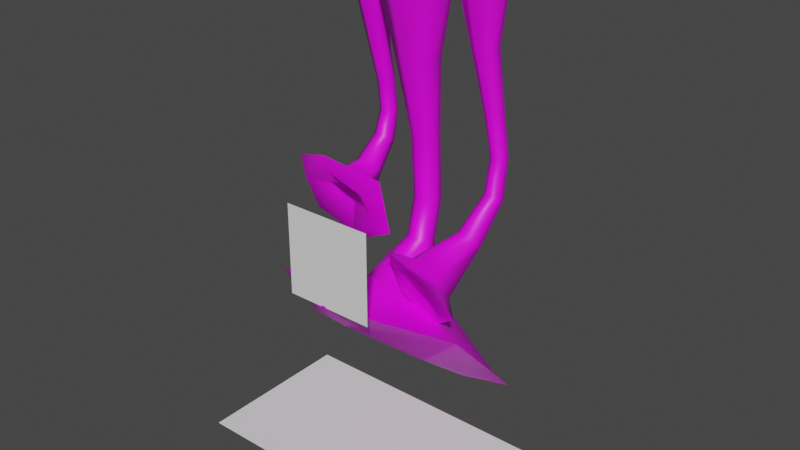 # Source: UnderResourceBuilding.blend  (saved by Blender 3.4.6; exported with 4.5.12 LTS)
import bpy
from mathutils import Matrix  # noqa: F401  (used for matrix-valued properties, if any)

bpy.ops.wm.read_factory_settings(use_empty=True)
scene = bpy.context.scene
scene.name = 'Scene'

# ---- collections
col_collection = bpy.data.collections.new('Collection'); scene.collection.children.link(col_collection)

# ---- images (referenced by path relative to the original .blend; pixels are not part of the script)
import os
ASSET_DIR = os.environ.get("B2B_ASSET_DIR", "")  # directory of the original .blend (textures are referenced by path, not embedded)
HERE = os.path.dirname(os.path.abspath(__file__))  # packed textures are extracted next to this script under _unpacked/

def load_image(name, relpath, width, height, colorspace="sRGB"):
    """Load a texture the original file referenced (path relative to the .blend, or extracted next to this script)."""
    p = next((c for c in (os.path.join(HERE, relpath), os.path.join(ASSET_DIR, relpath)) if relpath and os.path.exists(c)), "")
    if p:
        img = bpy.data.images.load(p, check_existing=True)
        img.name = name
    else:  # same state as the original file: an image datablock whose file is absent (Cycles renders it pink)
        img = bpy.data.images.new(name, width, height)
        img.source = "FILE"
        img.filepath = "//" + (relpath or name)
    img.colorspace_settings.name = colorspace
    return img
img_untitled = load_image('Untitled', '', 1024, 1024, 'sRGB')

# ---- materials (node trees are filled in below, after node groups)
mat_material_001 = bpy.data.materials.new('Material.001')
mat_material_001.use_transparent_shadow = False

# ---- node groups
ng_auto_smooth = bpy.data.node_groups.new('Auto Smooth', 'GeometryNodeTree')
_s = ng_auto_smooth.interface.new_socket(name='Geometry', in_out='OUTPUT', socket_type='NodeSocketGeometry')
_s = ng_auto_smooth.interface.new_socket(name='Geometry', in_out='INPUT', socket_type='NodeSocketGeometry')
_s = ng_auto_smooth.interface.new_socket(name='Angle', in_out='INPUT', socket_type='NodeSocketFloat')
_s.subtype = 'ANGLE'
_s.min_value = 0.0
_s.max_value = 3.142
ng_auto_smooth.is_modifier = True
_N = ng_auto_smooth.nodes; _L = ng_auto_smooth.links
n0 = _N.new('NodeGroupOutput'); n0.name = 'Group Output'; n0.location = (480, -100)
n1 = _N.new('NodeGroupInput'); n1.name = 'Group Input'; n1.location = (-420, -300)
n2 = _N.new('NodeGroupInput'); n2.name = 'Group Input.001'; n2.location = (-60, -100)
n3 = _N.new('GeometryNodeSetShadeSmooth'); n3.name = 'Set Shade Smooth'; n3.location = (120, -100)
n3.domain = 'EDGE'
n4 = _N.new('GeometryNodeSetShadeSmooth'); n4.name = 'Set Shade Smooth.001'; n4.location = (300, -100)
n5 = _N.new('GeometryNodeInputMeshEdgeAngle'); n5.name = 'Edge Angle'; n5.location = (-420, -220)
n6 = _N.new('GeometryNodeInputEdgeSmooth'); n6.name = 'Is Edge Smooth'; n6.location = (-60, -160)
n7 = _N.new('GeometryNodeInputShadeSmooth'); n7.name = 'Is Face Smooth'; n7.location = (-240, -340)
n8 = _N.new('FunctionNodeBooleanMath'); n8.name = 'Boolean Math'; n8.location = (-60, -220)
n9 = _N.new('FunctionNodeCompare'); n9.name = 'Compare'; n9.location = (-240, -180)
n9.operation = 'LESS_EQUAL'
_L.new(n5.outputs[0], n9.inputs[0])
_L.new(n4.outputs[0], n0.inputs[0])
_L.new(n1.outputs[1], n9.inputs[1])
_L.new(n9.outputs[0], n8.inputs[0])
_L.new(n7.outputs[0], n8.inputs[1])
_L.new(n2.outputs[0], n3.inputs[0])
_L.new(n6.outputs[0], n3.inputs[1])
_L.new(n3.outputs[0], n4.inputs[0])
_L.new(n8.outputs[0], n3.inputs[2])
n0.is_active_output = True

# ---- material node trees
mat_material_001.use_nodes = True; mat_material_001.node_tree.nodes.clear()
_N = mat_material_001.node_tree.nodes; _L = mat_material_001.node_tree.links
n0 = _N.new('ShaderNodeBsdfPrincipled'); n0.name = 'Principled BSDF'; n0.location = (10, 300)
n0.distribution = 'GGX'
n0.subsurface_method = 'RANDOM_WALK_SKIN'
n0.inputs[3].default_value = 1.45
n0.inputs[27].default_value = (0.0, 0.0, 0.0, 1.0)
n0.inputs[28].default_value = 1.0
n1 = _N.new('ShaderNodeOutputMaterial'); n1.name = 'Material Output'; n1.location = (300, 300)
n2 = _N.new('ShaderNodeTexImage'); n2.name = 'Image Texture'; n2.location = (-280, 280)
n2.image = img_untitled
_L.new(n0.outputs[0], n1.inputs[0])
_L.new(n2.outputs[0], n0.inputs[0])
n1.is_active_output = True

# ---- world
world_world = bpy.data.worlds.new('World'); scene.world = world_world
world_world.use_nodes = True; world_world.node_tree.nodes.clear()
_N = world_world.node_tree.nodes; _L = world_world.node_tree.links
n0 = _N.new('ShaderNodeOutputWorld'); n0.name = 'World Output'; n0.location = (300, 300)
n1 = _N.new('ShaderNodeBackground'); n1.name = 'Background'; n1.location = (10, 300)
n1.inputs[0].default_value = (0.05088, 0.05088, 0.05088, 1.0)
_L.new(n1.outputs[0], n0.inputs[0])
n0.is_active_output = True
world_world.color = (0.05088, 0.05088, 0.05088)
world_world.use_sun_shadow = False
world_world.sun_shadow_jitter_overblur = 0.0

# ---- meshes
me_plane = bpy.data.meshes.new('Plane')
me_plane.from_pydata([(-1.0, 1.0, 0.0), (1.0, 1.0, 0.0), (-1.0, 0.0, 0.0), (1.0, 0.0, 0.0)], [], [(2, 3, 1, 0)])
_uv = me_plane.uv_layers.new(name='UVMap')
_uv.uv.foreach_set('vector', [0.0, 0.5, 1.0, 0.5, 1.0, 1.0, 0.0, 1.0])
me_plane.update()
me_resourcebuilding = bpy.data.meshes.new('ResourceBuilding')
me_resourcebuilding.from_pydata([(-1.299e-06, 0.93, 3.0), (0.1981, 0.8156, 3.0), (0.1981, 0.5869, 3.0), (-1.299e-06, 0.4725, 3.0), (-0.1981, 0.5869, 3.0), (-0.1981, 0.8156, 3.0), (-0.3677, 0.924, 3.0), (-0.2379, 0.8491, 3.0), (-0.2379, 0.6994, 3.0), (-0.3677, 0.6245, 3.0), (-0.4974, 0.6994, 3.0), (-0.4974, 0.8491, 3.0), (0.3705, 0.9272, 3.0), (0.5002, 0.8523, 3.0), (0.5002, 0.7026, 3.0), (0.3705, 0.6277, 3.0), (0.2408, 0.7026, 3.0), (0.2408, 0.8523, 3.0), (-0.03685, 1.193, 0.4052), (0.6005, 0.8485, 0.5516), (0.6005, 0.3311, 1.095), (-0.03685, -0.0131, 1.242), (-0.6742, 0.3311, 1.095), (-0.6742, 0.8485, 0.5516), (-1.474e-06, 0.8546, 1.328), (-1.456e-06, 0.9135, 1.58), (-1.408e-06, 0.8911, 1.989), (-1.354e-06, 0.8628, 2.445), (-0.1064, 0.8017, 2.438), (-0.07096, 0.8504, 1.984), (-0.06865, 0.874, 1.583), (-0.06904, 0.8166, 1.339), (-0.1064, 0.6796, 2.424), (-0.07096, 0.7689, 1.975), (-0.06865, 0.795, 1.59), (-0.06904, 0.7407, 1.36), (-1.356e-06, 0.6185, 2.418), (-1.409e-06, 0.7282, 1.971), (-1.453e-06, 0.7555, 1.593), (-1.468e-06, 0.7028, 1.371), (0.1064, 0.6796, 2.424), (0.07095, 0.7689, 1.975), (0.06865, 0.795, 1.59), (0.06904, 0.7407, 1.36), (0.1064, 0.8017, 2.438), (0.07095, 0.8504, 1.984), (0.06865, 0.874, 1.583), (0.06904, 0.8166, 1.339), (-1.487e-06, 0.6576, 0.8569), (0.07496, 0.6238, 0.8839), (0.07496, 0.5563, 0.938), (-1.477e-06, 0.5225, 0.9651), (-0.07496, 0.5563, 0.9381), (-0.07496, 0.6238, 0.8839), (-1.465e-06, 0.7261, 1.107), (0.1986, 0.4038, 0.8926), (0.03256, 0.3289, 0.9525), (-0.1335, 0.4038, 0.8926), (-0.1335, 0.5534, 0.7727), (0.03256, 0.6283, 0.7128), (0.1986, 0.5534, 0.7727), (-0.2054, 0.7457, 0.9944), (-0.2054, 0.5524, 1.128), (-1.474e-06, 0.4557, 1.195), (0.2054, 0.5524, 1.128), (0.2054, 0.7457, 0.9944), (-1.498e-06, 0.8423, 0.9277), (-0.3677, 0.6556, 1.265), (-0.07123, 0.5865, 1.422), (-0.07123, 0.5014, 1.773), (-0.3677, 0.3791, 1.891), (-0.6641, 0.5014, 1.773), (-0.6641, 0.6396, 1.46), (-0.3677, 0.7997, 1.632), (-0.3677, 0.9434, 1.809), (-0.3677, 0.9858, 1.99), (-0.3677, 0.9629, 2.183), (-0.3677, 0.9156, 2.405), (-0.3677, 0.88, 2.674), (-0.4374, 0.8401, 2.668), (-0.42, 0.8861, 2.398), (-0.4126, 0.9374, 2.178), (-0.4126, 0.9599, 1.992), (-0.42, 0.9172, 1.824), (-0.4375, 0.7755, 1.664), (-0.4374, 0.7603, 2.657), (-0.42, 0.8272, 2.385), (-0.4126, 0.8864, 2.168), (-0.4126, 0.9081, 1.996), (-0.42, 0.8648, 1.855), (-0.4375, 0.7269, 1.729), (-0.3677, 0.7204, 2.651), (-0.3677, 0.7978, 2.378), (-0.3677, 0.8608, 2.164), (-0.3677, 0.8822, 1.998), (-0.3677, 0.8386, 1.87), (-0.3677, 0.7026, 1.761), (-0.2979, 0.7603, 2.657), (-0.3153, 0.8272, 2.385), (-0.3227, 0.8864, 2.168), (-0.3227, 0.9081, 1.996), (-0.3153, 0.8648, 1.855), (-0.2979, 0.7269, 1.729), (-0.2979, 0.8401, 2.668), (-0.3153, 0.8861, 2.398), (-0.3227, 0.9374, 2.178), (-0.3227, 0.9599, 1.992), (-0.3153, 0.9172, 1.824), (-0.2979, 0.7755, 1.664), (-0.498, 0.6274, 1.544), (-0.498, 0.56, 1.678), (-0.3677, 0.5263, 1.745), (-0.2373, 0.56, 1.678), (-0.2373, 0.6274, 1.544), (-0.3677, 0.6611, 1.477), (-0.3677, 0.6084, 1.573), (-0.3295, 0.5996, 1.593), (-0.3295, 0.5818, 1.633), (-0.3677, 0.5729, 1.653), (-0.4058, 0.5818, 1.633), (-0.4058, 0.5996, 1.593), (-0.3677, 0.6873, 1.672), (-0.1487, 0.5552, 1.442), (-0.1487, 0.453, 1.673), (-0.3677, 0.402, 1.789), (-0.5866, 0.453, 1.673), (-0.5866, 0.5552, 1.442), (-0.3677, 0.6062, 1.326), (0.3641, 0.4415, 1.068), (0.5674, 0.3457, 1.222), (0.5297, 0.2291, 1.462), (0.2888, 0.2083, 1.548), (0.0856, 0.3725, 1.462), (0.1232, 0.4549, 1.188), (0.4377, 0.7036, 1.465), (0.4702, 0.872, 1.702), (0.4584, 0.922, 1.945), (0.4245, 0.9059, 2.221), (0.389, 0.8787, 2.564), (0.3222, 0.8437, 2.556), (0.3741, 0.8821, 2.213), (0.4119, 0.9023, 1.942), (0.4175, 0.8557, 1.712), (0.3681, 0.6958, 1.494), (0.3196, 0.7683, 2.548), (0.3701, 0.8264, 2.207), (0.4055, 0.8522, 1.945), (0.4079, 0.806, 1.737), (0.356, 0.6476, 1.551), (0.3837, 0.7279, 2.549), (0.4164, 0.7945, 2.208), (0.4456, 0.8218, 1.951), (0.451, 0.7727, 1.751), (0.4135, 0.6071, 1.58), (0.4505, 0.7629, 2.557), (0.4667, 0.8182, 2.216), (0.4921, 0.8415, 1.953), (0.5037, 0.789, 1.74), (0.4831, 0.6149, 1.551), (0.4532, 0.8383, 2.564), (0.4707, 0.874, 2.223), (0.4985, 0.8916, 1.95), (0.5133, 0.8386, 1.715), (0.4953, 0.6632, 1.494), (0.3794, 0.4388, 1.293), (0.4279, 0.4078, 1.321), (0.4189, 0.38, 1.379), (0.3615, 0.3832, 1.407), (0.313, 0.4142, 1.379), (0.322, 0.442, 1.321), (0.3943, 0.4989, 1.418), (0.4695, 0.2433, 1.396), (0.3121, 0.252, 1.474), (0.1793, 0.3369, 1.396), (0.2039, 0.4131, 1.239), (0.3613, 0.4044, 1.161), (0.494, 0.3194, 1.239), (0.239, 0.4873, 1.299), (0.2175, 0.4186, 1.432), (0.3316, 0.3448, 1.498), (0.4672, 0.3398, 1.432), (0.4886, 0.4086, 1.299), (0.3745, 0.4823, 1.233), (-0.4038, 0.6756, 0.6226), (-0.002147, 0.1326, 1.058), (0.3995, 0.6756, 0.6226), (0.3995, 0.3136, 0.9126), (-0.4038, 0.3136, 0.9126), (-0.002147, 0.8567, 0.4776), (-0.588, 0.8072, 0.6291), (-0.588, 0.3517, 1.094), (-0.03321, 0.05483, 1.226), (0.5215, 0.3517, 1.094), (0.5215, 0.8072, 0.6291), (-0.03321, 1.104, 0.4979)], [], [(66, 61, 31, 24), (61, 62, 35, 31), (62, 63, 39, 35), (63, 64, 43, 39), (64, 65, 47, 43), (65, 66, 24, 47), (24, 31, 30, 25), (25, 30, 29, 26), (26, 29, 28, 27), (27, 28, 5, 0), (31, 35, 34, 30), (30, 34, 33, 29), (29, 33, 32, 28), (28, 32, 4, 5), (35, 39, 38, 34), (34, 38, 37, 33), (33, 37, 36, 32), (32, 36, 3, 4), (39, 43, 42, 38), (38, 42, 41, 37), (37, 41, 40, 36), (36, 40, 2, 3), (43, 47, 46, 42), (42, 46, 45, 41), (41, 45, 44, 40), (40, 44, 1, 2), (47, 24, 25, 46), (46, 25, 26, 45), (45, 26, 27, 44), (44, 27, 0, 1), (58, 59, 48, 53), (56, 57, 52, 51), (60, 55, 50, 49), (57, 58, 53, 52), (55, 56, 51, 50), (59, 60, 49, 48), (48, 49, 54), (53, 48, 54), (51, 52, 54), (49, 50, 54), (52, 53, 54), (50, 51, 54), (188, 185, 60, 59), (186, 184, 56, 55), (187, 183, 58, 57), (185, 186, 55, 60), (184, 187, 57, 56), (183, 188, 59, 58), (193, 194, 66, 65), (192, 193, 65, 64), (191, 192, 64, 63), (190, 191, 63, 62), (189, 190, 62, 61), (194, 189, 61, 66), (114, 109, 84, 73), (109, 110, 90, 84), (110, 111, 96, 90), (111, 112, 102, 96), (112, 113, 108, 102), (113, 114, 73, 108), (73, 84, 83, 74), (74, 83, 82, 75), (75, 82, 81, 76), (76, 81, 80, 77), (77, 80, 79, 78), (78, 79, 11, 6), (84, 90, 89, 83), (83, 89, 88, 82), (82, 88, 87, 81), (81, 87, 86, 80), (80, 86, 85, 79), (79, 85, 10, 11), (90, 96, 95, 89), (89, 95, 94, 88), (88, 94, 93, 87), (87, 93, 92, 86), (86, 92, 91, 85), (85, 91, 9, 10), (96, 102, 101, 95), (95, 101, 100, 94), (94, 100, 99, 93), (93, 99, 98, 92), (92, 98, 97, 91), (91, 97, 8, 9), (102, 108, 107, 101), (101, 107, 106, 100), (100, 106, 105, 99), (99, 105, 104, 98), (98, 104, 103, 97), (97, 103, 7, 8), (108, 73, 74, 107), (107, 74, 75, 106), (106, 75, 76, 105), (105, 76, 77, 104), (104, 77, 78, 103), (103, 78, 6, 7), (68, 67, 114, 113), (69, 68, 113, 112), (70, 69, 112, 111), (71, 70, 111, 110), (72, 71, 110, 109), (67, 72, 109, 114), (125, 126, 120, 119), (123, 124, 118, 117), (127, 122, 116, 115), (126, 127, 115, 120), (124, 125, 119, 118), (122, 123, 117, 116), (120, 115, 121), (118, 119, 121), (116, 117, 121), (119, 120, 121), (117, 118, 121), (115, 116, 121), (68, 69, 123, 122), (70, 71, 125, 124), (72, 67, 127, 126), (67, 68, 122, 127), (69, 70, 124, 123), (71, 72, 126, 125), (182, 177, 143, 134), (177, 178, 148, 143), (178, 179, 153, 148), (179, 180, 158, 153), (180, 181, 163, 158), (181, 182, 134, 163), (134, 143, 142, 135), (135, 142, 141, 136), (136, 141, 140, 137), (137, 140, 139, 138), (138, 139, 17, 12), (143, 148, 147, 142), (142, 147, 146, 141), (141, 146, 145, 140), (140, 145, 144, 139), (139, 144, 16, 17), (148, 153, 152, 147), (147, 152, 151, 146), (146, 151, 150, 145), (145, 150, 149, 144), (144, 149, 15, 16), (153, 158, 157, 152), (152, 157, 156, 151), (151, 156, 155, 150), (150, 155, 154, 149), (149, 154, 14, 15), (158, 163, 162, 157), (157, 162, 161, 156), (156, 161, 160, 155), (155, 160, 159, 154), (154, 159, 13, 14), (163, 134, 135, 162), (162, 135, 136, 161), (161, 136, 137, 160), (160, 137, 138, 159), (159, 138, 12, 13), (174, 175, 164, 169), (172, 173, 168, 167), (176, 171, 166, 165), (173, 174, 169, 168), (171, 172, 167, 166), (175, 176, 165, 164), (168, 169, 170), (166, 167, 170), (164, 165, 170), (169, 164, 170), (167, 168, 170), (165, 166, 170), (128, 129, 176, 175), (130, 131, 172, 171), (132, 133, 174, 173), (129, 130, 171, 176), (131, 132, 173, 172), (133, 128, 175, 174), (129, 128, 182, 181), (130, 129, 181, 180), (131, 130, 180, 179), (132, 131, 179, 178), (133, 132, 178, 177), (128, 133, 177, 182), (23, 18, 188, 183), (21, 22, 187, 184), (19, 20, 186, 185), (22, 23, 183, 187), (20, 21, 184, 186), (18, 19, 185, 188), (18, 23, 189, 194), (23, 22, 190, 189), (22, 21, 191, 190), (21, 20, 192, 191), (20, 19, 193, 192), (19, 18, 194, 193)])
me_resourcebuilding.polygons.foreach_set('use_smooth', [True] * 192)
_uv = me_resourcebuilding.uv_layers.new(name='UVMap')
_uv.uv.foreach_set('vector', [0.4225, 0.4034, 0.4068, 0.46, 0.3327, 0.3959, 0.3464, 0.3845, 0.4068, 0.46, 0.3595, 0.504, 0.3137, 0.4064, 0.3327, 0.3959, 0.3595, 0.504, 0.2887, 0.5206, 0.2882, 0.4115, 0.3137, 0.4064, 0.2887, 0.5206, 0.2138, 0.5085, 0.2626, 0.4067, 0.2882, 0.4115, 0.2138, 0.5085, 0.168, 0.4555, 0.2433, 0.396, 0.2626, 0.4067, 0.168, 0.4555, 0.1584, 0.4003, 0.23, 0.3845, 0.2433, 0.396, 0.3464, 0.3845, 0.3327, 0.3959, 0.3214, 0.3418, 0.3364, 0.3398, 0.3364, 0.3398, 0.3214, 0.3418, 0.3194, 0.2647, 0.3346, 0.2659, 0.3346, 0.2659, 0.3194, 0.2647, 0.3318, 0.1807, 0.3529, 0.187, 0.3529, 0.187, 0.3318, 0.1807, 0.3633, 0.08573, 0.3981, 0.102, 0.3327, 0.3959, 0.3137, 0.4064, 0.3052, 0.3436, 0.3214, 0.3418, 0.3214, 0.3418, 0.3052, 0.3436, 0.3039, 0.2641, 0.3194, 0.2647, 0.3194, 0.2647, 0.3039, 0.2641, 0.31, 0.177, 0.3318, 0.1807, 0.3318, 0.1807, 0.31, 0.177, 0.3265, 0.07402, 0.3633, 0.08573, 0.3137, 0.4064, 0.2882, 0.4115, 0.2881, 0.3446, 0.3052, 0.3436, 0.3052, 0.3436, 0.2881, 0.3446, 0.288, 0.264, 0.3039, 0.2641, 0.3039, 0.2641, 0.288, 0.264, 0.2879, 0.1759, 0.31, 0.177, 0.31, 0.177, 0.2879, 0.1759, 0.2877, 0.06964, 0.3265, 0.07402, 0.2882, 0.4115, 0.2626, 0.4067, 0.2711, 0.3437, 0.2881, 0.3446, 0.2881, 0.3446, 0.2711, 0.3437, 0.2722, 0.2642, 0.288, 0.264, 0.288, 0.264, 0.2722, 0.2642, 0.2658, 0.1771, 0.2879, 0.1759, 0.2879, 0.1759, 0.2658, 0.1771, 0.249, 0.07415, 0.2877, 0.06964, 0.2626, 0.4067, 0.2433, 0.396, 0.2549, 0.3419, 0.2711, 0.3437, 0.2711, 0.3437, 0.2549, 0.3419, 0.2567, 0.2648, 0.2722, 0.2642, 0.2722, 0.2642, 0.2567, 0.2648, 0.2439, 0.1808, 0.2658, 0.1771, 0.2658, 0.1771, 0.2439, 0.1808, 0.2121, 0.08597, 0.249, 0.07415, 0.2433, 0.396, 0.23, 0.3845, 0.2399, 0.3399, 0.2549, 0.3419, 0.2549, 0.3419, 0.2399, 0.3399, 0.2414, 0.2661, 0.2567, 0.2648, 0.2567, 0.2648, 0.2414, 0.2661, 0.2229, 0.1872, 0.2439, 0.1808, 0.2439, 0.1808, 0.2229, 0.1872, 0.1775, 0.1023, 0.2121, 0.08597, 0.7639, 0.7354, 0.7109, 0.7671, 0.718, 0.7292, 0.7305, 0.7198, 0.7082, 0.6434, 0.7627, 0.673, 0.7321, 0.704, 0.7173, 0.6942, 0.657, 0.7359, 0.6566, 0.6749, 0.7005, 0.7034, 0.7021, 0.7223, 0.7627, 0.673, 0.7639, 0.7354, 0.7305, 0.7198, 0.7321, 0.704, 0.6566, 0.6749, 0.7082, 0.6434, 0.7173, 0.6942, 0.7005, 0.7034, 0.7109, 0.7671, 0.657, 0.7359, 0.7021, 0.7223, 0.718, 0.7292, 0.718, 0.7292, 0.7021, 0.7223, 0.7175, 0.7123, 0.7305, 0.7198, 0.718, 0.7292, 0.7175, 0.7123, 0.7173, 0.6942, 0.7321, 0.704, 0.7175, 0.7123, 0.7021, 0.7223, 0.7005, 0.7034, 0.7175, 0.7123, 0.7321, 0.704, 0.7305, 0.7198, 0.7175, 0.7123, 0.7005, 0.7034, 0.7173, 0.6942, 0.7175, 0.7123, 0.721, 0.8708, 0.5903, 0.796, 0.657, 0.7359, 0.7109, 0.7671, 0.5951, 0.6505, 0.7165, 0.5715, 0.7082, 0.6434, 0.6566, 0.6749, 0.8475, 0.6435, 0.8546, 0.7963, 0.7639, 0.7354, 0.7627, 0.673, 0.5903, 0.796, 0.5951, 0.6505, 0.6566, 0.6749, 0.657, 0.7359, 0.7165, 0.5715, 0.8475, 0.6435, 0.7627, 0.673, 0.7082, 0.6434, 0.8546, 0.7963, 0.721, 0.8708, 0.7109, 0.7671, 0.7639, 0.7354, 0.04916, 0.479, 0.07539, 0.3387, 0.1584, 0.4003, 0.168, 0.4555, 0.1464, 0.5912, 0.04916, 0.479, 0.168, 0.4555, 0.2138, 0.5085, 0.2862, 0.6373, 0.1464, 0.5912, 0.2138, 0.5085, 0.2887, 0.5206, 0.4292, 0.6016, 0.2862, 0.6373, 0.2887, 0.5206, 0.3595, 0.504, 0.5285, 0.4957, 0.4292, 0.6016, 0.3595, 0.504, 0.4068, 0.46, 0.515, 0.3709, 0.5285, 0.4957, 0.4068, 0.46, 0.4225, 0.4034, 0.4289, 0.4906, 0.4094, 0.5372, 0.3601, 0.4734, 0.3842, 0.4585, 0.4094, 0.5372, 0.3526, 0.5647, 0.3279, 0.4838, 0.3601, 0.4734, 0.3526, 0.5647, 0.2894, 0.5679, 0.2899, 0.486, 0.3279, 0.4838, 0.2894, 0.5679, 0.2271, 0.5635, 0.2521, 0.4837, 0.2899, 0.486, 0.2271, 0.5635, 0.1769, 0.5352, 0.2201, 0.4738, 0.2521, 0.4837, 0.1769, 0.5352, 0.1508, 0.4954, 0.1955, 0.4596, 0.2201, 0.4738, 0.3842, 0.4585, 0.3601, 0.4734, 0.339, 0.3961, 0.3587, 0.3907, 0.3587, 0.3907, 0.339, 0.3961, 0.3279, 0.3374, 0.3445, 0.3347, 0.3445, 0.3347, 0.3279, 0.3374, 0.3225, 0.2771, 0.3386, 0.2767, 0.3386, 0.2767, 0.3225, 0.2771, 0.3249, 0.208, 0.3429, 0.21, 0.3429, 0.21, 0.3249, 0.208, 0.3372, 0.1255, 0.3602, 0.1328, 0.3602, 0.1328, 0.3372, 0.1255, 0.3711, 0.03167, 0.4082, 0.05083, 0.3601, 0.4734, 0.3279, 0.4838, 0.3156, 0.4002, 0.339, 0.3961, 0.339, 0.3961, 0.3156, 0.4002, 0.3096, 0.3399, 0.3279, 0.3374, 0.3279, 0.3374, 0.3096, 0.3399, 0.3061, 0.2776, 0.3225, 0.2771, 0.3225, 0.2771, 0.3061, 0.2776, 0.307, 0.2068, 0.3249, 0.208, 0.3249, 0.208, 0.307, 0.2068, 0.313, 0.1213, 0.3372, 0.1255, 0.3372, 0.1255, 0.313, 0.1213, 0.3309, 0.01762, 0.3711, 0.03167, 0.3279, 0.4838, 0.2899, 0.486, 0.2896, 0.4018, 0.3156, 0.4002, 0.3156, 0.4002, 0.2896, 0.4018, 0.2893, 0.3413, 0.3096, 0.3399, 0.3096, 0.3399, 0.2893, 0.3413, 0.2891, 0.2779, 0.3061, 0.2776, 0.3061, 0.2776, 0.2891, 0.2779, 0.2888, 0.2064, 0.307, 0.2068, 0.307, 0.2068, 0.2888, 0.2064, 0.2885, 0.1201, 0.313, 0.1213, 0.313, 0.1213, 0.2885, 0.1201, 0.2881, 0.01238, 0.3309, 0.01762, 0.2899, 0.486, 0.2521, 0.4837, 0.2636, 0.4004, 0.2896, 0.4018, 0.2896, 0.4018, 0.2636, 0.4004, 0.269, 0.3401, 0.2893, 0.3413, 0.2893, 0.3413, 0.269, 0.3401, 0.2721, 0.2777, 0.2891, 0.2779, 0.2891, 0.2779, 0.2721, 0.2777, 0.2707, 0.2069, 0.2888, 0.2064, 0.2888, 0.2064, 0.2707, 0.2069, 0.264, 0.1215, 0.2885, 0.1201, 0.2885, 0.1201, 0.264, 0.1215, 0.2453, 0.01794, 0.2881, 0.01238, 0.2521, 0.4837, 0.2201, 0.4738, 0.2401, 0.3965, 0.2636, 0.4004, 0.2636, 0.4004, 0.2401, 0.3965, 0.2508, 0.3377, 0.269, 0.3401, 0.269, 0.3401, 0.2508, 0.3377, 0.2557, 0.2774, 0.2721, 0.2777, 0.2721, 0.2777, 0.2557, 0.2774, 0.2527, 0.2082, 0.2707, 0.2069, 0.2707, 0.2069, 0.2527, 0.2082, 0.2399, 0.1259, 0.264, 0.1215, 0.264, 0.1215, 0.2399, 0.1259, 0.2053, 0.03228, 0.2453, 0.01794, 0.2201, 0.4738, 0.1955, 0.4596, 0.2203, 0.3913, 0.2401, 0.3965, 0.2401, 0.3965, 0.2203, 0.3913, 0.2341, 0.3351, 0.2508, 0.3377, 0.2508, 0.3377, 0.2341, 0.3351, 0.2396, 0.277, 0.2557, 0.2774, 0.2557, 0.2774, 0.2396, 0.277, 0.2348, 0.2104, 0.2527, 0.2082, 0.2527, 0.2082, 0.2348, 0.2104, 0.2169, 0.1333, 0.2399, 0.1259, 0.2399, 0.1259, 0.2169, 0.1333, 0.1684, 0.05171, 0.2053, 0.03228, 0.1265, 0.5674, 0.1006, 0.4933, 0.1508, 0.4954, 0.1769, 0.5352, 0.1978, 0.6232, 0.1265, 0.5674, 0.1769, 0.5352, 0.2271, 0.5635, 0.2869, 0.6448, 0.1978, 0.6232, 0.2271, 0.5635, 0.2894, 0.5679, 0.38, 0.63, 0.2869, 0.6448, 0.2894, 0.5679, 0.3526, 0.5647, 0.454, 0.5789, 0.38, 0.63, 0.3526, 0.5647, 0.4094, 0.5372, 0.4928, 0.4766, 0.454, 0.5789, 0.4094, 0.5372, 0.4289, 0.4906, 0.5946, 0.7885, 0.6025, 0.6446, 0.7067, 0.7176, 0.7059, 0.7415, 0.8556, 0.802, 0.7198, 0.8786, 0.7261, 0.754, 0.7475, 0.7434, 0.7296, 0.5658, 0.8659, 0.6477, 0.749, 0.7191, 0.7282, 0.7057, 0.6025, 0.6446, 0.7296, 0.5658, 0.7282, 0.7057, 0.7067, 0.7176, 0.7198, 0.8786, 0.5946, 0.7885, 0.7059, 0.7415, 0.7261, 0.754, 0.8659, 0.6477, 0.8556, 0.802, 0.7475, 0.7434, 0.749, 0.7191, 0.7067, 0.7176, 0.7282, 0.7057, 0.7271, 0.7315, 0.7261, 0.754, 0.7059, 0.7415, 0.7271, 0.7315, 0.749, 0.7191, 0.7475, 0.7434, 0.7271, 0.7315, 0.7059, 0.7415, 0.7067, 0.7176, 0.7271, 0.7315, 0.7475, 0.7434, 0.7261, 0.754, 0.7271, 0.7315, 0.7282, 0.7057, 0.749, 0.7191, 0.7271, 0.7315, 0.9187, 0.629, 0.9187, 0.8598, 0.8556, 0.802, 0.8659, 0.6477, 0.7159, 0.9459, 0.5258, 0.8372, 0.5946, 0.7885, 0.7198, 0.8786, 0.5328, 0.6215, 0.7289, 0.5148, 0.7296, 0.5658, 0.6025, 0.6446, 0.7289, 0.5148, 0.9187, 0.629, 0.8659, 0.6477, 0.7296, 0.5658, 0.9187, 0.8598, 0.7159, 0.9459, 0.7198, 0.8786, 0.8556, 0.802, 0.5258, 0.8372, 0.5328, 0.6215, 0.6025, 0.6446, 0.5946, 0.7885, 0.4323, 0.5398, 0.4016, 0.5739, 0.3517, 0.4805, 0.3743, 0.4712, 0.4016, 0.5739, 0.3553, 0.6007, 0.3263, 0.4862, 0.3517, 0.4805, 0.3553, 0.6007, 0.299, 0.599, 0.2982, 0.4892, 0.3263, 0.4862, 0.299, 0.599, 0.2448, 0.5973, 0.2704, 0.4877, 0.2982, 0.4892, 0.2448, 0.5973, 0.1956, 0.5788, 0.2453, 0.4821, 0.2704, 0.4877, 0.1956, 0.5788, 0.1677, 0.5426, 0.2232, 0.4733, 0.2453, 0.4821, 0.3743, 0.4712, 0.3517, 0.4805, 0.3359, 0.3916, 0.3526, 0.3886, 0.3526, 0.3886, 0.3359, 0.3916, 0.3272, 0.3192, 0.3421, 0.3181, 0.3421, 0.3181, 0.3272, 0.3192, 0.326, 0.2393, 0.3419, 0.2402, 0.3419, 0.2402, 0.326, 0.2393, 0.3349, 0.1415, 0.3555, 0.1465, 0.3555, 0.1465, 0.3349, 0.1415, 0.3682, 0.02143, 0.4048, 0.03748, 0.3517, 0.4805, 0.3263, 0.4862, 0.3169, 0.3936, 0.3359, 0.3916, 0.3359, 0.3916, 0.3169, 0.3936, 0.3118, 0.3201, 0.3272, 0.3192, 0.3272, 0.3192, 0.3118, 0.3201, 0.3102, 0.2388, 0.326, 0.2393, 0.326, 0.2393, 0.3102, 0.2388, 0.3137, 0.1387, 0.3349, 0.1415, 0.3349, 0.1415, 0.3137, 0.1387, 0.3293, 0.01109, 0.3682, 0.02143, 0.3263, 0.4862, 0.2982, 0.4892, 0.2972, 0.3949, 0.3169, 0.3936, 0.3169, 0.3936, 0.2972, 0.3949, 0.2956, 0.3207, 0.3118, 0.3201, 0.3118, 0.3201, 0.2956, 0.3207, 0.2942, 0.2388, 0.3102, 0.2388, 0.3102, 0.2388, 0.2942, 0.2388, 0.2923, 0.138, 0.3137, 0.1387, 0.3137, 0.1387, 0.2923, 0.138, 0.2892, 0.008899, 0.3293, 0.01109, 0.2982, 0.4892, 0.2704, 0.4877, 0.2772, 0.3943, 0.2972, 0.3949, 0.2972, 0.3949, 0.2772, 0.3943, 0.2795, 0.3204, 0.2956, 0.3207, 0.2956, 0.3207, 0.2795, 0.3204, 0.2781, 0.2392, 0.2942, 0.2388, 0.2942, 0.2388, 0.2781, 0.2392, 0.2708, 0.1392, 0.2923, 0.138, 0.2923, 0.138, 0.2708, 0.1392, 0.2494, 0.01487, 0.2892, 0.008899, 0.2704, 0.4877, 0.2453, 0.4821, 0.2586, 0.3926, 0.2772, 0.3943, 0.2772, 0.3943, 0.2586, 0.3926, 0.2642, 0.3199, 0.2795, 0.3204, 0.2795, 0.3204, 0.2642, 0.3199, 0.2623, 0.24, 0.2781, 0.2392, 0.2781, 0.2392, 0.2623, 0.24, 0.2493, 0.1426, 0.2708, 0.1392, 0.2708, 0.1392, 0.2493, 0.1426, 0.2116, 0.02628, 0.2494, 0.01487, 0.2453, 0.4821, 0.2232, 0.4733, 0.2418, 0.3902, 0.2586, 0.3926, 0.2586, 0.3926, 0.2418, 0.3902, 0.2493, 0.3193, 0.2642, 0.3199, 0.2642, 0.3199, 0.2493, 0.3193, 0.2463, 0.2414, 0.2623, 0.24, 0.2623, 0.24, 0.2463, 0.2414, 0.229, 0.1482, 0.2493, 0.1426, 0.2493, 0.1426, 0.229, 0.1482, 0.1737, 0.04173, 0.2116, 0.02628, 0.8601, 0.7865, 0.732, 0.8703, 0.7209, 0.7686, 0.7579, 0.7467, 0.7165, 0.5666, 0.8517, 0.6353, 0.7569, 0.7025, 0.717, 0.6835, 0.6016, 0.7962, 0.5942, 0.6513, 0.6822, 0.7074, 0.6858, 0.7475, 0.8517, 0.6353, 0.8601, 0.7865, 0.7579, 0.7467, 0.7569, 0.7025, 0.5942, 0.6513, 0.7165, 0.5666, 0.717, 0.6835, 0.6822, 0.7074, 0.732, 0.8703, 0.6016, 0.7962, 0.6858, 0.7475, 0.7209, 0.7686, 0.7569, 0.7025, 0.7579, 0.7467, 0.7199, 0.7233, 0.6822, 0.7074, 0.717, 0.6835, 0.7199, 0.7233, 0.7209, 0.7686, 0.6858, 0.7475, 0.7199, 0.7233, 0.7579, 0.7467, 0.7209, 0.7686, 0.7199, 0.7233, 0.717, 0.6835, 0.7569, 0.7025, 0.7199, 0.7233, 0.6858, 0.7475, 0.6822, 0.7074, 0.7199, 0.7233, 0.7431, 0.9543, 0.5459, 0.8311, 0.6016, 0.7962, 0.732, 0.8703, 0.534, 0.6061, 0.7195, 0.4918, 0.7165, 0.5666, 0.5942, 0.6513, 0.9386, 0.5796, 0.9386, 0.8281, 0.8601, 0.7865, 0.8517, 0.6353, 0.5459, 0.8311, 0.534, 0.6061, 0.5942, 0.6513, 0.6016, 0.7962, 0.7195, 0.4918, 0.9386, 0.5796, 0.8517, 0.6353, 0.7165, 0.5666, 0.9386, 0.8281, 0.7431, 0.9543, 0.732, 0.8703, 0.8601, 0.7865, 0.1738, 0.6066, 0.1226, 0.5531, 0.1677, 0.5426, 0.1956, 0.5788, 0.2352, 0.635, 0.1738, 0.6066, 0.1956, 0.5788, 0.2448, 0.5973, 0.297, 0.648, 0.2352, 0.635, 0.2448, 0.5973, 0.299, 0.599, 0.3657, 0.6419, 0.297, 0.648, 0.299, 0.599, 0.3553, 0.6007, 0.4342, 0.612, 0.3657, 0.6419, 0.3553, 0.6007, 0.4016, 0.5739, 0.4789, 0.5509, 0.4342, 0.612, 0.4016, 0.5739, 0.4323, 0.5398, 0.9477, 0.8555, 0.734, 0.9851, 0.721, 0.8708, 0.8546, 0.7963, 0.7267, 0.4936, 0.9477, 0.6017, 0.8475, 0.6435, 0.7165, 0.5715, 0.5221, 0.8566, 0.5161, 0.6103, 0.5951, 0.6505, 0.5903, 0.796, 0.9477, 0.6017, 0.9477, 0.8555, 0.8546, 0.7963, 0.8475, 0.6435, 0.5161, 0.6103, 0.7267, 0.4936, 0.7165, 0.5715, 0.5951, 0.6505, 0.734, 0.9851, 0.5221, 0.8566, 0.5903, 0.796, 0.721, 0.8708, 0.5356, 0.3575, 0.5523, 0.498, 0.5285, 0.4957, 0.515, 0.3709, 0.5523, 0.498, 0.4439, 0.6126, 0.4292, 0.6016, 0.5285, 0.4957, 0.4439, 0.6126, 0.2867, 0.651, 0.2862, 0.6373, 0.4292, 0.6016, 0.2867, 0.651, 0.1323, 0.6008, 0.1464, 0.5912, 0.2862, 0.6373, 0.1323, 0.6008, 0.02406, 0.4786, 0.04916, 0.479, 0.1464, 0.5912, 0.02406, 0.4786, 0.05402, 0.3207, 0.07539, 0.3387, 0.04916, 0.479])
me_resourcebuilding.materials.append(mat_material_001)
me_resourcebuilding.update()
me_resource = bpy.data.meshes.new('Resource')
me_resource.from_pydata([(-0.2726, 0.0, -0.2726), (0.2726, 0.0, -0.2726), (-0.2726, 0.0, 0.2726), (0.2726, 0.0, 0.2726)], [], [(0, 1, 3, 2)])
_uv = me_resource.uv_layers.new(name='UVMap')
_uv.uv.foreach_set('vector', [0.0, 0.0, 1.0, 0.0, 1.0, 1.0, 0.0, 1.0])
me_resource.update()

# ---- objects
ob_plane = bpy.data.objects.new('Plane', me_plane)
ob_resourcebuilding = bpy.data.objects.new('ResourceBuilding', me_resourcebuilding)
ob_resource = bpy.data.objects.new('Resource', me_resource)

# ---- transforms, parenting, visibility, modifiers, constraints
ob_plane.location = (0.0, 0.0, 0.0)
ob_resourcebuilding.location = (-2.623e-07, 0.0, 0.0)
ob_resourcebuilding.rotation_euler = (0.0, 6.283, 8.756e-14)
_m = ob_resourcebuilding.modifiers.new('Auto Smooth', 'NODES')
_m.node_group = ng_auto_smooth
_gi = [s.identifier for s in ng_auto_smooth.interface.items_tree if s.item_type == 'SOCKET' and s.in_out == 'INPUT']
_m[_gi[1]] = 1.309  # Angle
ob_resource.location = (0.0, 0.0, 1.5)

# ---- collection membership
col_collection.objects.link(ob_plane)
col_collection.objects.link(ob_resourcebuilding)
col_collection.objects.link(ob_resource)

# ---- scene / render settings (as saved in the file)
scene.frame_start = 1; scene.frame_end = 250; scene.frame_set(1)
scene.render.engine = 'BLENDER_EEVEE_NEXT'
scene.cycles.sampling_pattern = 'TABULATED_SOBOL'
scene.cycles.use_light_tree = False
scene.view_settings.view_transform = 'Filmic'
bpy.context.view_layer.update()

# ---- added for rendering (the .blend has no active camera and no usable light): camera, sun
cam_auto = bpy.data.cameras.new('AutoCamera')
cam_auto.lens = 50.0
cam_auto.sensor_width = 36.0
cam_auto.clip_end = 1000.0
ob_auto_camera = bpy.data.objects.new('AutoCamera', cam_auto)
scene.collection.objects.link(ob_auto_camera)
ob_auto_camera.location = (3.51755, -3.63126, 4.31404)
ob_auto_camera.rotation_euler = (1.09748, -7.21219e-08, 0.694738)
scene.camera = ob_auto_camera
light_auto_sun = bpy.data.lights.new('AutoSun', 'SUN')
light_auto_sun.energy = 3.0
light_auto_sun.angle = 0.0523599
ob_auto_sun = bpy.data.objects.new('AutoSun', light_auto_sun)
scene.collection.objects.link(ob_auto_sun)
ob_auto_sun.rotation_euler = (0.872665, 0.174533, 0.523599)
bpy.context.view_layer.update()
